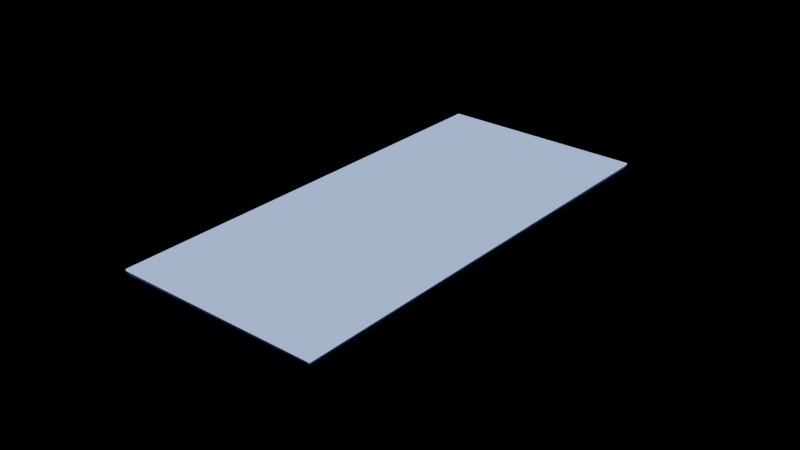 # Source: movil.blend  (saved by Blender 5.2.45; exported with 4.5.12 LTS)
import bpy
from mathutils import Matrix  # noqa: F401  (used for matrix-valued properties, if any)

bpy.ops.wm.read_factory_settings(use_empty=True)
scene = bpy.context.scene
scene.name = 'Scene'

# ---- collections
col_objeto_movil = bpy.data.collections.new('OBJETO_movil'); scene.collection.children.link(col_objeto_movil)

# ---- materials (node trees are filled in below, after node groups)
mat_movil_cuerpo = bpy.data.materials.new('movil_cuerpo')
mat_movil_pantalla = bpy.data.materials.new('movil_pantalla')

# ---- material node trees
mat_movil_cuerpo.use_nodes = True; mat_movil_cuerpo.node_tree.nodes.clear()
_N = mat_movil_cuerpo.node_tree.nodes; _L = mat_movil_cuerpo.node_tree.links
n0 = _N.new('ShaderNodeBsdfPrincipled'); n0.name = 'Principled BSDF'; n0.location = (-200, 100)
n0.inputs[2].default_value = 0.3
n0.inputs[10].default_value = 0.005
n1 = _N.new('ShaderNodeOutputMaterial'); n1.name = 'Material Output'; n1.location = (200, 100)
n2 = _N.new('ShaderNodeTexNoise'); n2.name = 'Noise Texture'; n2.location = (0, 0)
n2.width = 160
n2.inputs[2].default_value = 80.0
n2.inputs[3].default_value = 8.0
n3 = _N.new('ShaderNodeMix'); n3.name = 'Mix'; n3.location = (0, 0)
n3.data_type = 'RGBA'
n3.inputs[6].default_value = (0.04, 0.04, 0.05, 1.0)
n3.inputs[7].default_value = (0.02, 0.02, 0.025, 1.0)
n4 = _N.new('ShaderNodeBump'); n4.name = 'Bump'; n4.location = (0, 0)
n4.inputs[0].default_value = 0.05
_L.new(n0.outputs[0], n1.inputs[0])
_L.new(n2.outputs[0], n3.inputs[0])
_L.new(n3.outputs[2], n0.inputs[0])
_L.new(n2.outputs[0], n4.inputs[3])
_L.new(n4.outputs[0], n0.inputs[5])
n1.is_active_output = True
mat_movil_pantalla.use_nodes = True; mat_movil_pantalla.node_tree.nodes.clear()
_N = mat_movil_pantalla.node_tree.nodes; _L = mat_movil_pantalla.node_tree.links
n0 = _N.new('ShaderNodeBsdfPrincipled'); n0.name = 'Principled BSDF'; n0.location = (-200, 100)
n0.inputs[2].default_value = 0.1
n0.inputs[10].default_value = 0.005
n0.inputs[27].default_value = (0.35, 0.5, 0.9, 1.0)
n0.inputs[28].default_value = 1.2
n1 = _N.new('ShaderNodeOutputMaterial'); n1.name = 'Material Output'; n1.location = (200, 100)
n2 = _N.new('ShaderNodeTexNoise'); n2.name = 'Noise Texture'; n2.location = (0, 0)
n2.width = 160
n2.inputs[3].default_value = 8.0
n3 = _N.new('ShaderNodeMix'); n3.name = 'Mix'; n3.location = (0, 0)
n3.data_type = 'RGBA'
n3.inputs[6].default_value = (0.1, 0.12, 0.18, 1.0)
n3.inputs[7].default_value = (0.05, 0.06, 0.09, 1.0)
n4 = _N.new('ShaderNodeBump'); n4.name = 'Bump'; n4.location = (0, 0)
n4.inputs[0].default_value = 0.0
_L.new(n0.outputs[0], n1.inputs[0])
_L.new(n2.outputs[0], n3.inputs[0])
_L.new(n3.outputs[2], n0.inputs[0])
_L.new(n2.outputs[0], n4.inputs[3])
_L.new(n4.outputs[0], n0.inputs[5])
n1.is_active_output = True

# ---- meshes
me_movil_cuerpo = bpy.data.meshes.new('movil_cuerpo')
me_movil_cuerpo.from_pydata([(-0.0365, -0.076, -0.00425), (-0.0365, -0.076, 0.00425), (-0.0365, 0.076, -0.00425), (-0.0365, 0.076, 0.00425), (0.0365, -0.076, -0.00425), (0.0365, -0.076, 0.00425), (0.0365, 0.076, -0.00425), (0.0365, 0.076, 0.00425)], [], [(0, 1, 3, 2), (2, 3, 7, 6), (6, 7, 5, 4), (4, 5, 1, 0), (2, 6, 4, 0), (7, 3, 1, 5)])
me_movil_cuerpo.polygons.foreach_set('use_smooth', [True] * 6)
me_movil_cuerpo.materials.append(mat_movil_cuerpo)
me_movil_cuerpo.update()
me_movil_pantalla = bpy.data.meshes.new('movil_pantalla')
me_movil_pantalla.from_pydata([(-0.0335, -0.0725, -0.00025), (-0.0335, -0.0725, 0.00025), (-0.0335, 0.0725, -0.00025), (-0.0335, 0.0725, 0.00025), (0.0335, -0.0725, -0.00025), (0.0335, -0.0725, 0.00025), (0.0335, 0.0725, -0.00025), (0.0335, 0.0725, 0.00025)], [], [(0, 1, 3, 2), (2, 3, 7, 6), (6, 7, 5, 4), (4, 5, 1, 0), (2, 6, 4, 0), (7, 3, 1, 5)])
me_movil_pantalla.polygons.foreach_set('use_smooth', [True] * 6)
me_movil_pantalla.materials.append(mat_movil_pantalla)
me_movil_pantalla.update()

# ---- objects
ob_movil = bpy.data.objects.new('movil', None)
ob_movil_cuerpo = bpy.data.objects.new('movil_cuerpo', me_movil_cuerpo)
ob_movil_pantalla = bpy.data.objects.new('movil_pantalla', me_movil_pantalla)

# ---- transforms, parenting, visibility, modifiers, constraints
ob_movil.location = (0.0, 0.0, 0.0)
ob_movil_cuerpo.parent = ob_movil
ob_movil_cuerpo.location = (0.0, 0.0, 0.00425)
_m = ob_movil_cuerpo.modifiers.new('bisel', 'BEVEL')
_m.width = 0.006
_m.width_pct = 0.006
_m.segments = 4
ob_movil_pantalla.parent = ob_movil
ob_movil_pantalla.location = (0.0, 0.0, 0.0088)

# ---- collection membership
col_objeto_movil.objects.link(ob_movil)
col_objeto_movil.objects.link(ob_movil_cuerpo)
col_objeto_movil.objects.link(ob_movil_pantalla)

# ---- scene / render settings (as saved in the file)
scene.frame_start = 1; scene.frame_end = 250; scene.frame_set(1)
scene.render.engine = 'BLENDER_EEVEE_NEXT'
scene.render.bake_bias = 0.0
scene.render.bake_samples = 0
scene.render.compositor_device = 'GPU'
scene.eevee.use_volume_custom_range = False
scene.eevee.fast_gi_thickness_near = 0.1
scene.eevee.fast_gi_thickness_far = 0.0
scene.eevee.ray_tracing_options.screen_trace_thickness = 0.1
bpy.context.view_layer.update()

# ---- added for rendering (the .blend has no active camera): camera
cam_auto = bpy.data.cameras.new('AutoCamera')
cam_auto.lens = 50.0
cam_auto.sensor_width = 36.0
cam_auto.clip_end = 1000.0
ob_auto_camera = bpy.data.objects.new('AutoCamera', cam_auto)
scene.collection.objects.link(ob_auto_camera)
ob_auto_camera.location = (0.185045, -0.222054, 0.152561)
ob_auto_camera.rotation_euler = (1.09748, -7.21219e-08, 0.694738)
scene.camera = ob_auto_camera
bpy.context.view_layer.update()
